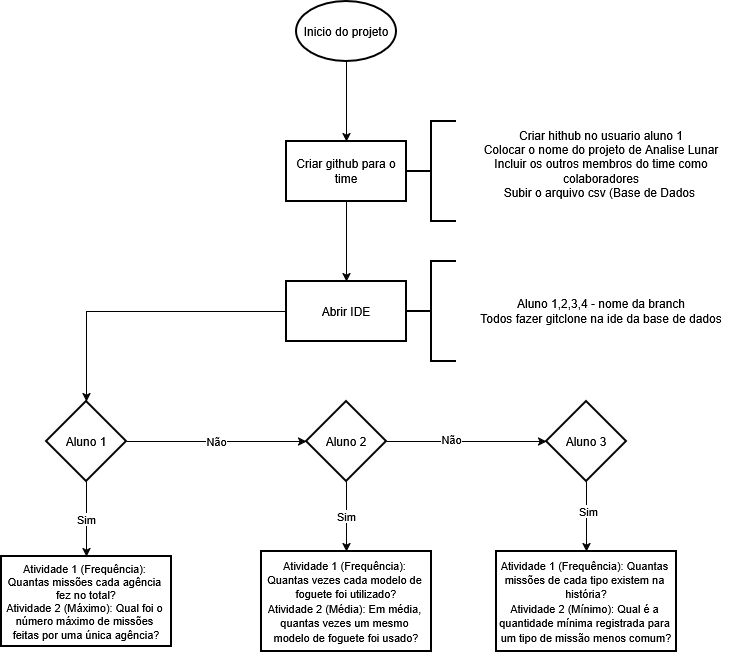

The diagram above was exported from draw.io. Its source (the exported page's mxGraphModel, read from the mxfile embedded in the PNG):
<mxGraphModel dx="1414" dy="787" grid="1" gridSize="10" guides="1" tooltips="1" connect="1" arrows="1" fold="1" page="1" pageScale="1" pageWidth="827" pageHeight="1169" math="0" shadow="0">
  <root>
    <mxCell id="0" />
    <mxCell id="1" parent="0" />
    <mxCell id="6lmY9VWV1tHDEMCis7NU-4" edge="1" parent="1" source="6lmY9VWV1tHDEMCis7NU-2" style="edgeStyle=orthogonalEdgeStyle;rounded=0;orthogonalLoop=1;jettySize=auto;html=1;" target="6lmY9VWV1tHDEMCis7NU-3" value="">
      <mxGeometry relative="1" as="geometry" />
    </mxCell>
    <mxCell id="6lmY9VWV1tHDEMCis7NU-2" parent="1" style="strokeWidth=2;html=1;shape=mxgraph.flowchart.start_1;whiteSpace=wrap;" value="Inicio do projeto" vertex="1">
      <mxGeometry height="60" width="100" x="360" y="50" as="geometry" />
    </mxCell>
    <mxCell id="6lmY9VWV1tHDEMCis7NU-8" edge="1" parent="1" source="6lmY9VWV1tHDEMCis7NU-3" style="edgeStyle=orthogonalEdgeStyle;rounded=0;orthogonalLoop=1;jettySize=auto;html=1;" target="6lmY9VWV1tHDEMCis7NU-7" value="">
      <mxGeometry relative="1" as="geometry" />
    </mxCell>
    <mxCell id="6lmY9VWV1tHDEMCis7NU-3" parent="1" style="whiteSpace=wrap;html=1;strokeWidth=2;" value="Criar github para o time" vertex="1">
      <mxGeometry height="60" width="120" x="350" y="190" as="geometry" />
    </mxCell>
    <mxCell id="6lmY9VWV1tHDEMCis7NU-14" edge="1" parent="1" source="6lmY9VWV1tHDEMCis7NU-7" style="edgeStyle=orthogonalEdgeStyle;rounded=0;orthogonalLoop=1;jettySize=auto;html=1;" target="6lmY9VWV1tHDEMCis7NU-13" value="">
      <mxGeometry relative="1" as="geometry" />
    </mxCell>
    <mxCell id="6lmY9VWV1tHDEMCis7NU-7" parent="1" style="whiteSpace=wrap;html=1;strokeWidth=2;" value="Abrir IDE" vertex="1">
      <mxGeometry height="60" width="120" x="350" y="330" as="geometry" />
    </mxCell>
    <mxCell id="6lmY9VWV1tHDEMCis7NU-9" parent="1" style="strokeWidth=2;html=1;shape=mxgraph.flowchart.annotation_2;align=left;labelPosition=right;pointerEvents=1;" value="" vertex="1">
      <mxGeometry height="100" width="50" x="470" y="170" as="geometry" />
    </mxCell>
    <mxCell id="6lmY9VWV1tHDEMCis7NU-10" parent="1" style="strokeWidth=2;html=1;shape=mxgraph.flowchart.annotation_2;align=left;labelPosition=right;pointerEvents=1;" value="" vertex="1">
      <mxGeometry height="100" width="50" x="470" y="310" as="geometry" />
    </mxCell>
    <mxCell id="6lmY9VWV1tHDEMCis7NU-11" parent="1" style="text;html=1;whiteSpace=wrap;strokeColor=none;fillColor=none;align=center;verticalAlign=middle;rounded=0;" value="&lt;div&gt;Criar hithub no usuario aluno 1&lt;/div&gt;&lt;div&gt;Colocar o nome do projeto de Analise Lunar&lt;/div&gt;&lt;div&gt;Incluir os outros membros do time como colaboradores&lt;/div&gt;&lt;div&gt;Subir o arquivo csv (Base de Dados&amp;nbsp;&lt;/div&gt;&lt;div&gt;&lt;br&gt;&lt;/div&gt;" vertex="1">
      <mxGeometry height="30" width="270" x="530" y="205" as="geometry" />
    </mxCell>
    <mxCell id="6lmY9VWV1tHDEMCis7NU-12" parent="1" style="text;html=1;whiteSpace=wrap;strokeColor=none;fillColor=none;align=center;verticalAlign=middle;rounded=0;" value="&lt;div&gt;Aluno 1,2,3,4 - nome da branch&lt;/div&gt;&lt;div&gt;Todos fazer gitclone na ide da base de dados&lt;/div&gt;" vertex="1">
      <mxGeometry height="30" width="250" x="540" y="345" as="geometry" />
    </mxCell>
    <mxCell id="6lmY9VWV1tHDEMCis7NU-16" edge="1" parent="1" source="6lmY9VWV1tHDEMCis7NU-13" style="edgeStyle=orthogonalEdgeStyle;rounded=0;orthogonalLoop=1;jettySize=auto;html=1;" target="6lmY9VWV1tHDEMCis7NU-15" value="Sim">
      <mxGeometry relative="1" as="geometry" />
    </mxCell>
    <mxCell id="6lmY9VWV1tHDEMCis7NU-18" edge="1" parent="1" source="6lmY9VWV1tHDEMCis7NU-13" style="edgeStyle=orthogonalEdgeStyle;rounded=0;orthogonalLoop=1;jettySize=auto;html=1;" target="6lmY9VWV1tHDEMCis7NU-17" value="Não">
      <mxGeometry relative="1" as="geometry" />
    </mxCell>
    <mxCell id="6lmY9VWV1tHDEMCis7NU-13" parent="1" style="rhombus;whiteSpace=wrap;html=1;shapeInside=1;strokeWidth=2;" value="Aluno 1" vertex="1">
      <mxGeometry height="80" width="80" x="110" y="450" as="geometry" />
    </mxCell>
    <mxCell id="6lmY9VWV1tHDEMCis7NU-15" parent="1" style="whiteSpace=wrap;html=1;strokeWidth=2;" value="&lt;h5&gt;&lt;font style=&quot;font-size: 11px;&quot;&gt;&lt;span style=&quot;font-family: &amp;quot;gg sans&amp;quot;, &amp;quot;Noto Sans&amp;quot;, &amp;quot;Helvetica Neue&amp;quot;, Helvetica, Arial, sans-serif; font-style: normal; font-variant-ligatures: normal; font-variant-caps: normal; font-weight: 400; letter-spacing: normal; text-align: left; text-indent: 0px; text-transform: none; word-spacing: 0px; -webkit-text-stroke-width: 0px; white-space: break-spaces; background-color: oklab(0.678888 0.00325716 -0.011175 / 0.12); text-decoration-thickness: initial; text-decoration-style: initial; text-decoration-color: initial; display: inline !important; float: none; color: light-dark(rgb(0, 0, 0), rgb(32, 32, 34));&quot;&gt;&lt;span style=&quot;background-color: rgb(255, 255, 255);&quot;&gt;Atividade 1 (Frequência): Quantas missões cada agência fez no total?&lt;/span&gt;&lt;/span&gt;&lt;br&gt;&lt;span style=&quot;font-family: &amp;quot;gg sans&amp;quot;, &amp;quot;Noto Sans&amp;quot;, &amp;quot;Helvetica Neue&amp;quot;, Helvetica, Arial, sans-serif; font-style: normal; font-variant-ligatures: normal; font-variant-caps: normal; font-weight: 400; letter-spacing: normal; text-align: left; text-indent: 0px; text-transform: none; word-spacing: 0px; -webkit-text-stroke-width: 0px; white-space: break-spaces; background-color: oklab(0.678888 0.00325716 -0.011175 / 0.12); text-decoration-thickness: initial; text-decoration-style: initial; text-decoration-color: initial; display: inline !important; float: none; color: light-dark(rgb(0, 0, 0), rgb(32, 32, 34));&quot;&gt;&lt;/span&gt;&lt;span style=&quot;font-family: &amp;quot;gg sans&amp;quot;, &amp;quot;Noto Sans&amp;quot;, &amp;quot;Helvetica Neue&amp;quot;, Helvetica, Arial, sans-serif; font-style: normal; font-variant-ligatures: normal; font-variant-caps: normal; font-weight: 400; letter-spacing: normal; text-align: left; text-indent: 0px; text-transform: none; word-spacing: 0px; -webkit-text-stroke-width: 0px; white-space: break-spaces; text-decoration-thickness: initial; text-decoration-style: initial; text-decoration-color: initial; display: inline !important; float: none; color: rgb(0, 0, 0); background-color: rgb(255, 255, 255);&quot;&gt;Atividade 2 (Máximo): Qual foi o número máximo de missões feitas por uma única agência?&lt;/span&gt;&lt;/font&gt;&lt;/h5&gt;" vertex="1">
      <mxGeometry height="90" width="170" x="65" y="605" as="geometry" />
    </mxCell>
    <mxCell id="6lmY9VWV1tHDEMCis7NU-20" edge="1" parent="1" source="6lmY9VWV1tHDEMCis7NU-17" style="edgeStyle=orthogonalEdgeStyle;rounded=0;orthogonalLoop=1;jettySize=auto;html=1;" target="6lmY9VWV1tHDEMCis7NU-19" value="Sim">
      <mxGeometry relative="1" as="geometry" />
    </mxCell>
    <mxCell id="6lmY9VWV1tHDEMCis7NU-22" edge="1" parent="1" source="6lmY9VWV1tHDEMCis7NU-17" style="edgeStyle=orthogonalEdgeStyle;rounded=0;orthogonalLoop=1;jettySize=auto;html=1;" target="6lmY9VWV1tHDEMCis7NU-21" value="">
      <mxGeometry relative="1" as="geometry" />
    </mxCell>
    <mxCell id="6lmY9VWV1tHDEMCis7NU-23" connectable="0" parent="6lmY9VWV1tHDEMCis7NU-22" style="edgeLabel;html=1;align=center;verticalAlign=middle;resizable=0;points=[];" value="Não" vertex="1">
      <mxGeometry relative="1" x="-0.2" y="3" as="geometry">
        <mxPoint as="offset" />
      </mxGeometry>
    </mxCell>
    <mxCell id="6lmY9VWV1tHDEMCis7NU-17" parent="1" style="rhombus;whiteSpace=wrap;html=1;shapeInside=1;strokeWidth=2;" value="Aluno 2" vertex="1">
      <mxGeometry height="80" width="80" x="370" y="450" as="geometry" />
    </mxCell>
    <mxCell id="6lmY9VWV1tHDEMCis7NU-19" parent="1" style="whiteSpace=wrap;html=1;strokeWidth=2;" value="&lt;font style=&quot;font-size: 11px;&quot;&gt;&lt;span style=&quot;font-family: &amp;quot;gg sans&amp;quot;, &amp;quot;Noto Sans&amp;quot;, &amp;quot;Helvetica Neue&amp;quot;, Helvetica, Arial, sans-serif; font-style: normal; font-variant-ligatures: normal; font-variant-caps: normal; font-weight: 400; letter-spacing: normal; text-align: left; text-indent: 0px; text-transform: none; word-spacing: 0px; -webkit-text-stroke-width: 0px; white-space: break-spaces; text-decoration-thickness: initial; text-decoration-style: initial; text-decoration-color: initial; display: inline !important; float: none; color: light-dark(rgb(0, 0, 0), rgb(32, 32, 34)); background-color: light-dark(rgb(255, 255, 255), rgb(214, 214, 218));&quot;&gt;Atividade 1 (Frequência): Quantas vezes cada modelo de foguete foi utilizado?&lt;br&gt;Atividade 2 (Média): Em média, quantas vezes um mesmo modelo de foguete foi usado?&lt;/span&gt;&lt;/font&gt;" vertex="1">
      <mxGeometry height="100" width="170" x="325" y="600" as="geometry" />
    </mxCell>
    <mxCell id="6lmY9VWV1tHDEMCis7NU-25" edge="1" parent="1" source="6lmY9VWV1tHDEMCis7NU-21" style="edgeStyle=orthogonalEdgeStyle;rounded=0;orthogonalLoop=1;jettySize=auto;html=1;" target="6lmY9VWV1tHDEMCis7NU-24" value="">
      <mxGeometry relative="1" as="geometry" />
    </mxCell>
    <mxCell id="6lmY9VWV1tHDEMCis7NU-26" connectable="0" parent="6lmY9VWV1tHDEMCis7NU-25" style="edgeLabel;html=1;align=center;verticalAlign=middle;resizable=0;points=[];" value="Sim" vertex="1">
      <mxGeometry relative="1" x="-0.1667" y="1" as="geometry">
        <mxPoint as="offset" />
      </mxGeometry>
    </mxCell>
    <mxCell id="6lmY9VWV1tHDEMCis7NU-21" parent="1" style="rhombus;whiteSpace=wrap;html=1;shapeInside=1;strokeWidth=2;" value="Aluno 3" vertex="1">
      <mxGeometry height="80" width="80" x="610" y="450" as="geometry" />
    </mxCell>
    <mxCell id="6lmY9VWV1tHDEMCis7NU-24" parent="1" style="whiteSpace=wrap;html=1;strokeWidth=2;" value="&lt;font style=&quot;font-size: 11px;&quot;&gt;&lt;span style=&quot;font-family: &amp;quot;gg sans&amp;quot;, &amp;quot;Noto Sans&amp;quot;, &amp;quot;Helvetica Neue&amp;quot;, Helvetica, Arial, sans-serif; font-style: normal; font-variant-ligatures: normal; font-variant-caps: normal; font-weight: 400; letter-spacing: normal; text-align: left; text-indent: 0px; text-transform: none; word-spacing: 0px; -webkit-text-stroke-width: 0px; white-space: break-spaces; text-decoration-thickness: initial; text-decoration-style: initial; text-decoration-color: initial; display: inline !important; float: none; color: light-dark(rgb(0, 0, 0), rgb(32, 32, 34)); background-color: light-dark(rgb(255, 255, 255), rgb(214, 214, 218));&quot;&gt;Atividade 1 (Frequência): Quantas missões de cada tipo existem na história?&lt;br&gt;Atividade 2 (Mínimo): Qual é a quantidade mínima registrada para um tipo de missão menos comum?&lt;/span&gt;&lt;/font&gt;" vertex="1">
      <mxGeometry height="100" width="180" x="560" y="600" as="geometry" />
    </mxCell>
  </root>
</mxGraphModel>